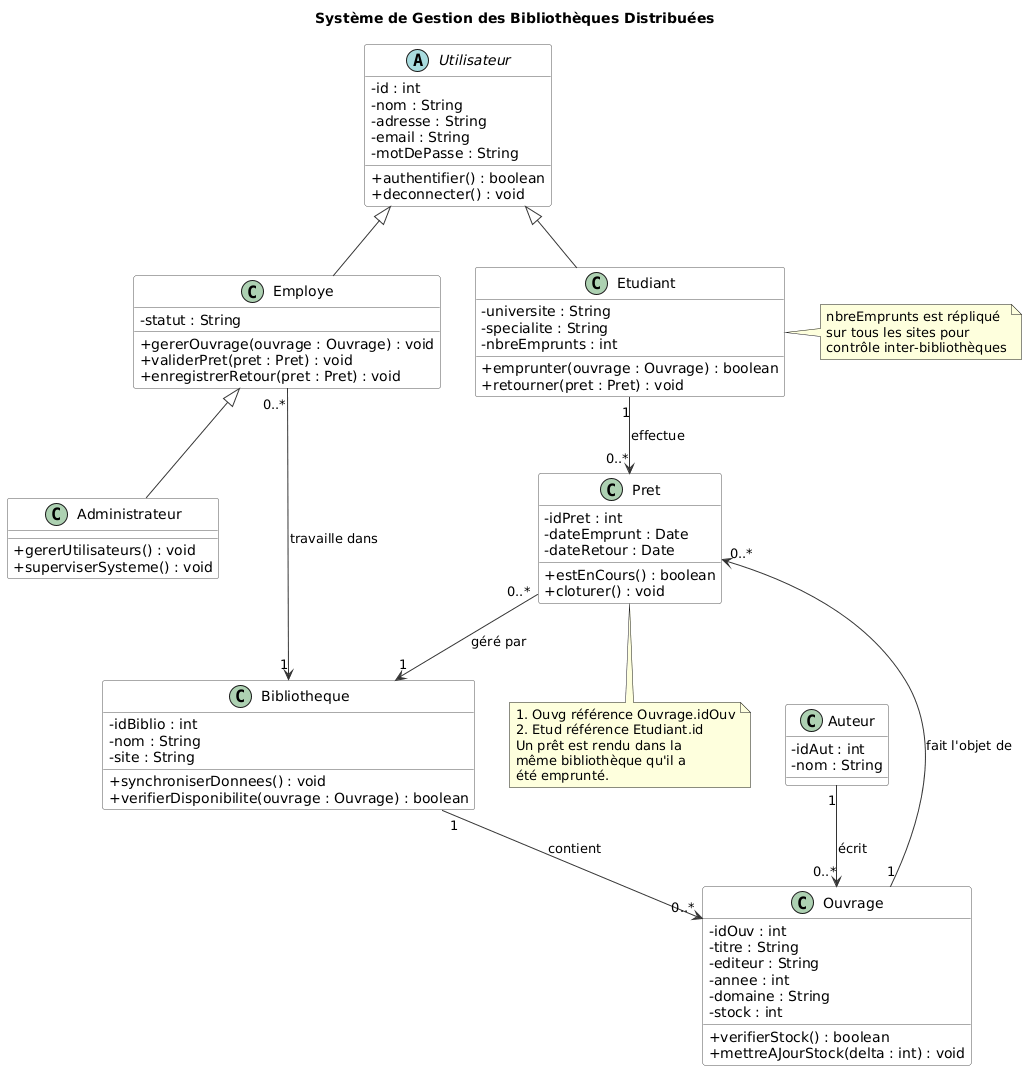

The diagram above was rendered by PlantUML. Its source (embedded in the PNG):
@startuml
skinparam classAttributeIconSize 0
skinparam class {
  BackgroundColor White
  BorderColor #555
  ArrowColor #333
}

title Système de Gestion des Bibliothèques Distribuées

abstract class Utilisateur {
  - id : int
  - nom : String
  - adresse : String
  - email : String
  - motDePasse : String
  + authentifier() : boolean
  + deconnecter() : void
}

class Etudiant {
  - universite : String
  - specialite : String
  - nbreEmprunts : int
  + emprunter(ouvrage : Ouvrage) : boolean
  + retourner(pret : Pret) : void
}

class Employe {
  - statut : String
  + gererOuvrage(ouvrage : Ouvrage) : void
  + validerPret(pret : Pret) : void
  + enregistrerRetour(pret : Pret) : void
}

class Administrateur {
  + gererUtilisateurs() : void
  + superviserSysteme() : void
}

class Bibliotheque {
  - idBiblio : int
  - nom : String
  - site : String
  + synchroniserDonnees() : void
  + verifierDisponibilite(ouvrage : Ouvrage) : boolean
}

class Ouvrage {
  - idOuv : int
  - titre : String
  - editeur : String
  - annee : int
  - domaine : String
  - stock : int
  + verifierStock() : boolean
  + mettreAJourStock(delta : int) : void
}

class Auteur {
  - idAut : int
  - nom : String
}

class Pret {
  - idPret : int
  - dateEmprunt : Date
  - dateRetour : Date
  + estEnCours() : boolean
  + cloturer() : void
}

' --- Héritage
Utilisateur <|-- Etudiant
Utilisateur <|-- Employe
Employe     <|-- Administrateur

' --- Associations
Employe "0..*" --> "1" Bibliotheque : travaille dans

Bibliotheque "1" --> "0..*" Ouvrage : contient

Auteur "1" --> "0..*" Ouvrage : écrit

Etudiant "1" --> "0..*" Pret : effectue

Ouvrage "1" --> "0..*" Pret : fait l'objet de

Pret "0..*" --> "1" Bibliotheque : géré par

note bottom of Pret
  #Ouvg référence Ouvrage.idOuv
  #Etud référence Etudiant.id
  Un prêt est rendu dans la
  même bibliothèque qu'il a
  été emprunté.
end note

note right of Etudiant
  nbreEmprunts est répliqué
  sur tous les sites pour
  contrôle inter-bibliothèques
end note
@enduml